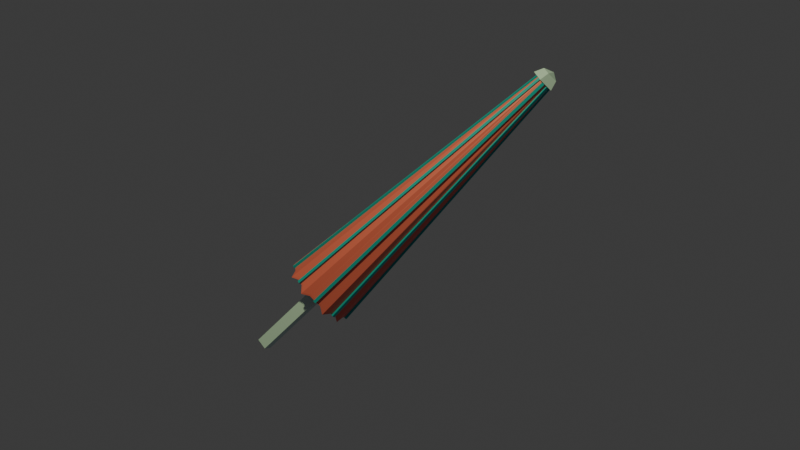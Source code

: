 # Source: parasol.blend  (saved by Blender 5.1.30; exported with 4.5.12 LTS)
import bpy
from mathutils import Matrix  # noqa: F401  (used for matrix-valued properties, if any)

bpy.ops.wm.read_factory_settings(use_empty=True)
scene = bpy.context.scene
scene.name = 'Scene'

# ---- collections
col_collection = bpy.data.collections.new('Collection'); scene.collection.children.link(col_collection)

# ---- materials (node trees are filled in below, after node groups)
mat_cover = bpy.data.materials.new('Cover')
mat_stick = bpy.data.materials.new('Stick')
mat_stick.alpha_threshold = 0.0
mat_stick.use_backface_culling_lightprobe_volume = False
mat_stick.roughness = 0.5
mat_stick.line_color = (0.0, 0.0, 0.0, 1.0)
mat_cover_sticks = bpy.data.materials.new('Cover sticks')

# ---- material node trees
mat_cover.use_nodes = True; mat_cover.node_tree.nodes.clear()
_N = mat_cover.node_tree.nodes; _L = mat_cover.node_tree.links
n0 = _N.new('ShaderNodeBsdfPrincipled'); n0.name = 'Principled BSDF'; n0.location = (-200, 100)
n0.inputs[0].default_value = (0.8714, 0.1651, 0.1356, 1.0)
n1 = _N.new('ShaderNodeOutputMaterial'); n1.name = 'Material Output'; n1.location = (200, 100)
_L.new(n0.outputs[0], n1.inputs[0])
n1.is_active_output = True
mat_stick.use_nodes = True; mat_stick.node_tree.nodes.clear()
_N = mat_stick.node_tree.nodes; _L = mat_stick.node_tree.links
n0 = _N.new('ShaderNodeOutputMaterial'); n0.name = 'Material Output'; n0.location = (200, 100)
n1 = _N.new('ShaderNodeBsdfPrincipled'); n1.name = 'Principled BSDF'; n1.location = (-200, 100)
n1.inputs[0].default_value = (0.6091, 0.8001, 0.8001, 1.0)
_L.new(n1.outputs[0], n0.inputs[0])
n0.is_active_output = True
mat_cover_sticks.use_nodes = True; mat_cover_sticks.node_tree.nodes.clear()
_N = mat_cover_sticks.node_tree.nodes; _L = mat_cover_sticks.node_tree.links
n0 = _N.new('ShaderNodeBsdfPrincipled'); n0.name = 'Principled BSDF'; n0.location = (-200, 100)
n0.inputs[0].default_value = (0.0, 0.4287, 0.4852, 1.0)
n1 = _N.new('ShaderNodeOutputMaterial'); n1.name = 'Material Output'; n1.location = (200, 100)
_L.new(n0.outputs[0], n1.inputs[0])
n1.is_active_output = True

# ---- world
world_world = bpy.data.worlds.new('World'); scene.world = world_world
world_world.use_nodes = True; world_world.node_tree.nodes.clear()
_N = world_world.node_tree.nodes; _L = world_world.node_tree.links
n0 = _N.new('ShaderNodeOutputWorld'); n0.name = 'World Output'; n0.location = (200, 100)
n1 = _N.new('ShaderNodeBackground'); n1.name = 'Background'; n1.location = (-200, 100)
n1.inputs[0].default_value = (0.05088, 0.05088, 0.05088, 1.0)
_L.new(n1.outputs[0], n0.inputs[0])
n0.is_active_output = True
world_world.color = (0.05088, 0.05088, 0.05088)
world_world.sun_shadow_jitter_overblur = 0.0

# ---- cameras
cam_camera = bpy.data.cameras.new('Camera')
cam_camera.clip_end = 100.0
cam_camera.ortho_scale = 7.314

# ---- lights
light_light = bpy.data.lights.new('Light', 'POINT')
light_light.color = (0.963, 1.0, 0.5533)
light_light.energy = 458.0
light_light.shadow_soft_size = 0.1

# ---- meshes
me_cube = bpy.data.meshes.new('Cube')
me_cube.from_pydata([(0.002391, 6.607, -0.5761), (8.788e-08, 1.383, 1.009), (1.219, 6.129, -0.5508), (0.2698, 1.356, 1.009), (2.391, 5.773, -0.5508), (0.5292, 1.278, 1.009), (3.676, 5.493, -0.5761), (0.7683, 1.15, 1.009), (4.419, 4.419, -0.5508), (0.9779, 0.9779, 1.009), (5.196, 3.472, -0.5508), (1.15, 0.7683, 1.009), (5.773, 2.391, -0.5508), (1.278, 0.5292, 1.009), (6.488, 1.284, -0.5761), (1.356, 0.2698, 1.009), (6.249, -3.621e-07, -0.5508), (1.383, -4.809e-07, 1.009), (6.129, -1.219, -0.5508), (1.356, -0.2698, 1.009), (6.112, -2.536, -0.5761), (1.278, -0.5292, 1.009), (5.196, -3.472, -0.5508), (1.15, -0.7683, 1.009), (4.419, -4.419, -0.5508), (0.9779, -0.9779, 1.009), (3.472, -5.196, -0.5508), (0.7683, -1.15, 1.009), (2.533, -6.115, -0.5761), (0.5292, -1.278, 1.009), (1.219, -6.129, -0.5508), (0.2698, -1.356, 1.009), (9.959e-08, -6.249, -0.5508), (8.788e-08, -1.383, 1.009), (-1.219, -6.129, -0.5508), (-0.2698, -1.356, 1.009), (-2.528, -6.115, -0.5761), (-0.5292, -1.278, 1.009), (-3.472, -5.196, -0.5508), (-0.7683, -1.15, 1.009), (-4.419, -4.419, -0.5508), (-0.9779, -0.9779, 1.009), (-5.496, -3.68, -0.5761), (-1.15, -0.7683, 1.009), (-5.773, -2.391, -0.5508), (-1.278, -0.5292, 1.009), (-6.129, -1.219, -0.5508), (-1.356, -0.2698, 1.009), (-6.249, -3.621e-07, -0.5508), (-1.383, -4.809e-07, 1.009), (-6.484, 1.284, -0.5761), (-1.356, 0.2698, 1.009), (-5.773, 2.391, -0.5508), (-1.278, 0.5292, 1.009), (-5.196, 3.472, -0.5508), (-1.15, 0.7683, 1.009), (-4.674, 4.67, -0.5761), (-0.9779, 0.9779, 1.009), (-3.472, 5.196, -0.5508), (-0.7683, 1.15, 1.009), (-2.391, 5.773, -0.5508), (-0.5292, 1.278, 1.009), (-1.219, 6.129, -0.5508), (-0.2698, 1.356, 1.009)], [], [(0, 1, 3, 2), (2, 3, 5, 4), (4, 5, 7, 6), (6, 7, 9, 8), (8, 9, 11, 10), (10, 11, 13, 12), (12, 13, 15, 14), (14, 15, 17, 16), (16, 17, 19, 18), (18, 19, 21, 20), (20, 21, 23, 22), (22, 23, 25, 24), (24, 25, 27, 26), (26, 27, 29, 28), (28, 29, 31, 30), (30, 31, 33, 32), (32, 33, 35, 34), (34, 35, 37, 36), (36, 37, 39, 38), (38, 39, 41, 40), (40, 41, 43, 42), (42, 43, 45, 44), (44, 45, 47, 46), (46, 47, 49, 48), (48, 49, 51, 50), (50, 51, 53, 52), (52, 53, 55, 54), (54, 55, 57, 56), (56, 57, 59, 58), (58, 59, 61, 60), (3, 1, 63, 61, 59, 57, 55, 53, 51, 49, 47, 45, 43, 41, 39, 37, 35, 33, 31, 29, 27, 25, 23, 21, 19, 17, 15, 13, 11, 9, 7, 5), (60, 61, 63, 62), (62, 63, 1, 0)])
_uv = me_cube.uv_layers.new(name='UVMap')
_uv.uv.foreach_set('vector', [1.0, 0.5, 1.0, 1.0, 0.9688, 1.0, 0.9688, 0.5, 0.9688, 0.5, 0.9688, 1.0, 0.9375, 1.0, 0.9375, 0.5, 0.9375, 0.5, 0.9375, 1.0, 0.9062, 1.0, 0.9062, 0.5, 0.9062, 0.5, 0.9062, 1.0, 0.875, 1.0, 0.875, 0.5, 0.875, 0.5, 0.875, 1.0, 0.8438, 1.0, 0.8438, 0.5, 0.8438, 0.5, 0.8438, 1.0, 0.8125, 1.0, 0.8125, 0.5, 0.8125, 0.5, 0.8125, 1.0, 0.7812, 1.0, 0.7812, 0.5, 0.7812, 0.5, 0.7812, 1.0, 0.75, 1.0, 0.75, 0.5, 0.75, 0.5, 0.75, 1.0, 0.7188, 1.0, 0.7188, 0.5, 0.7188, 0.5, 0.7188, 1.0, 0.6875, 1.0, 0.6875, 0.5, 0.6875, 0.5, 0.6875, 1.0, 0.6562, 1.0, 0.6562, 0.5, 0.6562, 0.5, 0.6562, 1.0, 0.625, 1.0, 0.625, 0.5, 0.625, 0.5, 0.625, 1.0, 0.5938, 1.0, 0.5938, 0.5, 0.5938, 0.5, 0.5938, 1.0, 0.5625, 1.0, 0.5625, 0.5, 0.5625, 0.5, 0.5625, 1.0, 0.5312, 1.0, 0.5312, 0.5, 0.5312, 0.5, 0.5312, 1.0, 0.5, 1.0, 0.5, 0.5, 0.5, 0.5, 0.5, 1.0, 0.4688, 1.0, 0.4688, 0.5, 0.4688, 0.5, 0.4688, 1.0, 0.4375, 1.0, 0.4375, 0.5, 0.4375, 0.5, 0.4375, 1.0, 0.4062, 1.0, 0.4062, 0.5, 0.4062, 0.5, 0.4062, 1.0, 0.375, 1.0, 0.375, 0.5, 0.375, 0.5, 0.375, 1.0, 0.3438, 1.0, 0.3438, 0.5, 0.3438, 0.5, 0.3438, 1.0, 0.3125, 1.0, 0.3125, 0.5, 0.3125, 0.5, 0.3125, 1.0, 0.2812, 1.0, 0.2812, 0.5, 0.2812, 0.5, 0.2812, 1.0, 0.25, 1.0, 0.25, 0.5, 0.25, 0.5, 0.25, 1.0, 0.2188, 1.0, 0.2188, 0.5, 0.2188, 0.5, 0.2188, 1.0, 0.1875, 1.0, 0.1875, 0.5, 0.1875, 0.5, 0.1875, 1.0, 0.1562, 1.0, 0.1562, 0.5, 0.1562, 0.5, 0.1562, 1.0, 0.125, 1.0, 0.125, 0.5, 0.125, 0.5, 0.125, 1.0, 0.09375, 1.0, 0.09375, 0.5, 0.09375, 0.5, 0.09375, 1.0, 0.0625, 1.0, 0.0625, 0.5, 0.2968, 0.4854, 0.25, 0.49, 0.2032, 0.4854, 0.1582, 0.4717, 0.1167, 0.4496, 0.08029, 0.4197, 0.05045, 0.3833, 0.02827, 0.3418, 0.01461, 0.2968, 0.01, 0.25, 0.01461, 0.2032, 0.02827, 0.1582, 0.05045, 0.1167, 0.08029, 0.08029, 0.1167, 0.05045, 0.1582, 0.02827, 0.2032, 0.01461, 0.25, 0.01, 0.2968, 0.01461, 0.3418, 0.02827, 0.3833, 0.05045, 0.4197, 0.08029, 0.4496, 0.1167, 0.4717, 0.1582, 0.4854, 0.2032, 0.49, 0.25, 0.4854, 0.2968, 0.4717, 0.3418, 0.4496, 0.3833, 0.4197, 0.4197, 0.3833, 0.4496, 0.3418, 0.4717, 0.0625, 0.5, 0.0625, 1.0, 0.03125, 1.0, 0.03125, 0.5, 0.03125, 0.5, 0.03125, 1.0, 0.0, 1.0, 0.0, 0.5])
me_cube.materials.append(mat_cover)
me_cube.use_mirror_vertex_groups = False
me_cube.update()
me_cube_001 = bpy.data.meshes.new('Cube.001')
me_cube_001.from_pydata([(1.0, 1.0, 1.0), (1.0, 1.0, -1.0), (1.0, -1.0, 1.0), (1.0, -1.0, -1.0), (-1.0, 1.0, 1.0), (-1.0, 1.0, -1.0), (-1.0, -1.0, 1.0), (-1.0, -1.0, -1.0), (-1.042e-07, -2.605e-08, 1.067), (-1.042e-07, 1.599, 1.047), (-1.042e-07, 2.261, 0.9996), (1.521, 0.4941, 1.047), (2.15, 0.6987, 0.9996), (0.9398, -1.293, 1.047), (1.329, -1.829, 0.9996), (-0.9398, -1.293, 1.047), (-1.329, -1.829, 0.9996), (-1.521, 0.4941, 1.047), (-2.15, 0.6987, 0.9996)], [], [(0, 4, 6, 2), (3, 2, 6, 7), (7, 6, 4, 5), (5, 1, 3, 7), (1, 0, 2, 3), (5, 4, 0, 1), (9, 8, 11), (10, 9, 11, 12), (12, 11, 13, 14), (11, 8, 13), (14, 13, 15, 16), (13, 8, 15), (15, 8, 17), (16, 15, 17, 18), (17, 8, 9), (18, 17, 9, 10), (12, 14, 16, 18, 10)])
_uv = me_cube_001.uv_layers.new(name='UVMap')
_uv.uv.foreach_set('vector', [0.625, 0.5, 0.875, 0.5, 0.875, 0.75, 0.625, 0.75, 0.375, 0.75, 0.625, 0.75, 0.625, 1.0, 0.375, 1.0, 0.375, 0.0, 0.625, 0.0, 0.625, 0.25, 0.375, 0.25, 0.125, 0.5, 0.375, 0.5, 0.375, 0.75, 0.125, 0.75, 0.375, 0.5, 0.625, 0.5, 0.625, 0.75, 0.375, 0.75, 0.375, 0.25, 0.625, 0.25, 0.625, 0.5, 0.375, 0.5, 0.6, 0.75, 0.5, 1.0, 0.4, 0.75, 0.6, 0.5, 0.6, 0.75, 0.4, 0.75, 0.4, 0.5, 0.4, 0.5, 0.4, 0.75, 0.2, 0.75, 0.2, 0.5, 0.4, 0.75, 0.3, 1.0, 0.2, 0.75, 0.2, 0.5, 0.2, 0.75, 0.0, 0.75, 0.0, 0.5, 0.2, 0.75, 0.1, 1.0, 0.0, 0.75, 1.0, 0.75, 0.9, 1.0, 0.8, 0.75, 1.0, 0.5, 1.0, 0.75, 0.8, 0.75, 0.8, 0.5, 0.8, 0.75, 0.7, 1.0, 0.6, 0.75, 0.8, 0.5, 0.8, 0.75, 0.6, 0.75, 0.6, 0.5, 0.4, 0.5, 0.2, 0.5, 0.0, 0.5, 0.8, 0.5, 0.6, 0.5])
me_cube_001.materials.append(mat_stick)
me_cube_001.use_mirror_vertex_groups = False
me_cube_001.update()
me_cube_002 = bpy.data.meshes.new('Cube.002')
me_cube_002.from_pydata([(-0.2591, -6.159, -0.5635), (-0.2591, -1.103, 1.001), (0.2591, -6.675, -0.562), (0.2591, -1.619, 1.002), (0.2591, -6.159, -0.5635), (0.2591, -1.103, 1.001), (-0.2591, -6.675, -0.562), (-0.2591, -1.619, 1.002), (-4.108, -4.597, -0.5635), (-0.9002, -0.6886, 1.001), (-4.034, -5.324, -0.562), (-0.8269, -1.416, 1.002), (-3.707, -4.926, -0.5635), (-0.4997, -1.017, 1.001), (-4.435, -4.996, -0.562), (-1.227, -1.087, 1.002), (-6.092, -0.9476, -0.5635), (-1.133, 0.03881, 1.001), (-6.496, -1.556, -0.562), (-1.537, -0.5699, 1.002), (-5.991, -1.456, -0.5635), (-1.032, -0.4693, 1.001), (-6.597, -1.048, -0.562), (-1.639, -0.0618, 1.002), (-5.31, 3.132, -0.5635), (-0.851, 0.7486, 1.001), (-6.009, 2.918, -0.562), (-1.55, 0.5348, 1.002), (-5.554, 2.675, -0.5635), (-1.095, 0.2917, 1.001), (-5.765, 3.375, -0.562), (-1.306, 0.9917, 1.002), (-2.118, 5.79, -0.5635), (-0.1829, 1.119, 1.001), (-2.794, 6.068, -0.562), (-0.8589, 1.397, 1.002), (-2.596, 5.591, -0.5635), (-0.6616, 0.9203, 1.001), (-2.315, 6.266, -0.562), (-0.3803, 1.595, 1.002), (2.036, 5.819, -0.5635), (0.5682, 0.9807, 1.001), (1.69, 6.463, -0.562), (0.2221, 1.625, 1.002), (1.54, 5.969, -0.5635), (0.07241, 1.131, 1.001), (2.186, 6.313, -0.562), (0.7179, 1.474, 1.002), (5.265, 3.207, -0.5635), (1.061, 0.3976, 1.001), (5.406, 3.924, -0.562), (1.202, 1.115, 1.002), (4.977, 3.637, -0.5635), (0.7735, 0.8284, 1.001), (5.694, 3.493, -0.562), (1.49, 0.6841, 1.002), (6.104, -0.8615, -0.5635), (1.073, -0.366, 1.001), (6.668, -0.3965, -0.562), (1.637, 0.0991, 1.002), (6.155, -0.3459, -0.5635), (1.123, 0.1497, 1.001), (6.618, -0.9121, -0.562), (1.586, -0.4165, 1.002), (4.172, -4.539, -0.5635), (0.597, -0.9634, 1.001), (4.903, -4.537, -0.562), (1.328, -0.9617, 1.002), (4.539, -4.172, -0.5635), (0.9634, -0.597, 1.001), (4.537, -4.903, -0.562), (0.9617, -1.328, 1.002)], [], [(0, 1, 5, 4), (6, 7, 1, 0), (4, 5, 3, 2), (2, 3, 7, 6), (0, 4, 2, 6), (5, 1, 7, 3), (8, 9, 13, 12), (14, 15, 9, 8), (12, 13, 11, 10), (10, 11, 15, 14), (8, 12, 10, 14), (13, 9, 15, 11), (16, 17, 21, 20), (22, 23, 17, 16), (20, 21, 19, 18), (18, 19, 23, 22), (16, 20, 18, 22), (21, 17, 23, 19), (24, 25, 29, 28), (30, 31, 25, 24), (28, 29, 27, 26), (26, 27, 31, 30), (24, 28, 26, 30), (29, 25, 31, 27), (32, 33, 37, 36), (38, 39, 33, 32), (36, 37, 35, 34), (34, 35, 39, 38), (32, 36, 34, 38), (37, 33, 39, 35), (40, 41, 45, 44), (46, 47, 41, 40), (44, 45, 43, 42), (42, 43, 47, 46), (40, 44, 42, 46), (45, 41, 47, 43), (48, 49, 53, 52), (54, 55, 49, 48), (52, 53, 51, 50), (50, 51, 55, 54), (48, 52, 50, 54), (53, 49, 55, 51), (56, 57, 61, 60), (62, 63, 57, 56), (60, 61, 59, 58), (58, 59, 63, 62), (56, 60, 58, 62), (61, 57, 63, 59), (64, 65, 69, 68), (70, 71, 65, 64), (68, 69, 67, 66), (66, 67, 71, 70), (64, 68, 66, 70), (69, 65, 71, 67)])
_uv = me_cube_002.uv_layers.new(name='UVMap')
_uv.uv.foreach_set('vector', [0.375, 0.25, 0.625, 0.25, 0.625, 0.5, 0.375, 0.5, 0.375, 0.0, 0.625, 0.0, 0.625, 0.25, 0.375, 0.25, 0.375, 0.5, 0.625, 0.5, 0.625, 0.75, 0.375, 0.75, 0.375, 0.75, 0.625, 0.75, 0.625, 1.0, 0.375, 1.0, 0.125, 0.5, 0.375, 0.5, 0.375, 0.75, 0.125, 0.75, 0.625, 0.5, 0.875, 0.5, 0.875, 0.75, 0.625, 0.75, 0.375, 0.25, 0.625, 0.25, 0.625, 0.5, 0.375, 0.5, 0.375, 0.0, 0.625, 0.0, 0.625, 0.25, 0.375, 0.25, 0.375, 0.5, 0.625, 0.5, 0.625, 0.75, 0.375, 0.75, 0.375, 0.75, 0.625, 0.75, 0.625, 1.0, 0.375, 1.0, 0.125, 0.5, 0.375, 0.5, 0.375, 0.75, 0.125, 0.75, 0.625, 0.5, 0.875, 0.5, 0.875, 0.75, 0.625, 0.75, 0.375, 0.25, 0.625, 0.25, 0.625, 0.5, 0.375, 0.5, 0.375, 0.0, 0.625, 0.0, 0.625, 0.25, 0.375, 0.25, 0.375, 0.5, 0.625, 0.5, 0.625, 0.75, 0.375, 0.75, 0.375, 0.75, 0.625, 0.75, 0.625, 1.0, 0.375, 1.0, 0.125, 0.5, 0.375, 0.5, 0.375, 0.75, 0.125, 0.75, 0.625, 0.5, 0.875, 0.5, 0.875, 0.75, 0.625, 0.75, 0.375, 0.25, 0.625, 0.25, 0.625, 0.5, 0.375, 0.5, 0.375, 0.0, 0.625, 0.0, 0.625, 0.25, 0.375, 0.25, 0.375, 0.5, 0.625, 0.5, 0.625, 0.75, 0.375, 0.75, 0.375, 0.75, 0.625, 0.75, 0.625, 1.0, 0.375, 1.0, 0.125, 0.5, 0.375, 0.5, 0.375, 0.75, 0.125, 0.75, 0.625, 0.5, 0.875, 0.5, 0.875, 0.75, 0.625, 0.75, 0.375, 0.25, 0.625, 0.25, 0.625, 0.5, 0.375, 0.5, 0.375, 0.0, 0.625, 0.0, 0.625, 0.25, 0.375, 0.25, 0.375, 0.5, 0.625, 0.5, 0.625, 0.75, 0.375, 0.75, 0.375, 0.75, 0.625, 0.75, 0.625, 1.0, 0.375, 1.0, 0.125, 0.5, 0.375, 0.5, 0.375, 0.75, 0.125, 0.75, 0.625, 0.5, 0.875, 0.5, 0.875, 0.75, 0.625, 0.75, 0.375, 0.25, 0.625, 0.25, 0.625, 0.5, 0.375, 0.5, 0.375, 0.0, 0.625, 0.0, 0.625, 0.25, 0.375, 0.25, 0.375, 0.5, 0.625, 0.5, 0.625, 0.75, 0.375, 0.75, 0.375, 0.75, 0.625, 0.75, 0.625, 1.0, 0.375, 1.0, 0.125, 0.5, 0.375, 0.5, 0.375, 0.75, 0.125, 0.75, 0.625, 0.5, 0.875, 0.5, 0.875, 0.75, 0.625, 0.75, 0.375, 0.25, 0.625, 0.25, 0.625, 0.5, 0.375, 0.5, 0.375, 0.0, 0.625, 0.0, 0.625, 0.25, 0.375, 0.25, 0.375, 0.5, 0.625, 0.5, 0.625, 0.75, 0.375, 0.75, 0.375, 0.75, 0.625, 0.75, 0.625, 1.0, 0.375, 1.0, 0.125, 0.5, 0.375, 0.5, 0.375, 0.75, 0.125, 0.75, 0.625, 0.5, 0.875, 0.5, 0.875, 0.75, 0.625, 0.75, 0.375, 0.25, 0.625, 0.25, 0.625, 0.5, 0.375, 0.5, 0.375, 0.0, 0.625, 0.0, 0.625, 0.25, 0.375, 0.25, 0.375, 0.5, 0.625, 0.5, 0.625, 0.75, 0.375, 0.75, 0.375, 0.75, 0.625, 0.75, 0.625, 1.0, 0.375, 1.0, 0.125, 0.5, 0.375, 0.5, 0.375, 0.75, 0.125, 0.75, 0.625, 0.5, 0.875, 0.5, 0.875, 0.75, 0.625, 0.75, 0.375, 0.25, 0.625, 0.25, 0.625, 0.5, 0.375, 0.5, 0.375, 0.0, 0.625, 0.0, 0.625, 0.25, 0.375, 0.25, 0.375, 0.5, 0.625, 0.5, 0.625, 0.75, 0.375, 0.75, 0.375, 0.75, 0.625, 0.75, 0.625, 1.0, 0.375, 1.0, 0.125, 0.5, 0.375, 0.5, 0.375, 0.75, 0.125, 0.75, 0.625, 0.5, 0.875, 0.5, 0.875, 0.75, 0.625, 0.75])
me_cube_002.materials.append(mat_cover_sticks)
me_cube_002.use_mirror_vertex_groups = False
me_cube_002.update()

# ---- objects
ob_cover = bpy.data.objects.new('Cover', me_cube)
ob_light = bpy.data.objects.new('Light', light_light)
ob_camera = bpy.data.objects.new('Camera', cam_camera)
ob_stick = bpy.data.objects.new('Stick', me_cube_001)
ob_cover_sticks = bpy.data.objects.new('Cover_sticks', me_cube_002)

# ---- transforms, parenting, visibility, modifiers, constraints
ob_cover.location = (0.0, 0.0, 0.0)
ob_cover.scale = (0.03892, 0.03892, 1.309)
ob_cover.lock_rotations_4d = False
ob_cover.empty_display_type = 'ARROWS'
ob_cover.lineart.crease_threshold = 0.0
_m = ob_cover.modifiers.new('Solidify', 'SOLIDIFY')
ob_light.location = (1.856, 3.863, 2.195)
ob_light.rotation_euler = (0.6503, 0.05522, 1.866)
ob_light.lock_rotations_4d = False
ob_light.empty_display_type = 'ARROWS'
ob_light.color = (0.0, 0.0, 0.0, 0.0)
ob_light.lineart.crease_threshold = 0.0
ob_camera.location = (-2.062, 6.837, 1.833)
ob_camera.rotation_euler = (1.208, -0.7854, 3.691)
ob_camera.scale = (1.0, 1.0, 1.0)
ob_camera.lock_rotations_4d = False
ob_camera.empty_display_type = 'ARROWS'
ob_camera.color = (0.0, 0.0, 0.0, 0.0)
ob_camera.display_type = 'WIRE'
ob_camera.lineart.crease_threshold = 0.0
ob_stick.location = (0.0, 0.0, 0.0)
ob_stick.scale = (0.03892, 0.03892, 1.309)
ob_stick.lock_rotations_4d = False
ob_stick.empty_display_type = 'ARROWS'
ob_stick.lineart.crease_threshold = 0.0
ob_cover_sticks.location = (0.0, 0.0, 0.0)
ob_cover_sticks.scale = (0.03892, 0.03892, 1.309)
ob_cover_sticks.lock_rotations_4d = False
ob_cover_sticks.empty_display_type = 'ARROWS'
ob_cover_sticks.lineart.crease_threshold = 0.0

# ---- collection membership
col_collection.objects.link(ob_cover)
col_collection.objects.link(ob_light)
col_collection.objects.link(ob_camera)
col_collection.objects.link(ob_stick)
col_collection.objects.link(ob_cover_sticks)

# ---- scene / render settings (as saved in the file)
scene.camera = ob_camera
scene.frame_start = 1; scene.frame_end = 250; scene.frame_set(1)
scene.render.engine = 'BLENDER_EEVEE_NEXT'
scene.render.film_transparent = True
scene.render.bake_bias = 0.0
scene.render.bake_samples = 0
scene.cycles.sampling_pattern = 'TABULATED_SOBOL'
scene.eevee.use_volume_custom_range = False
bpy.context.view_layer.update()
